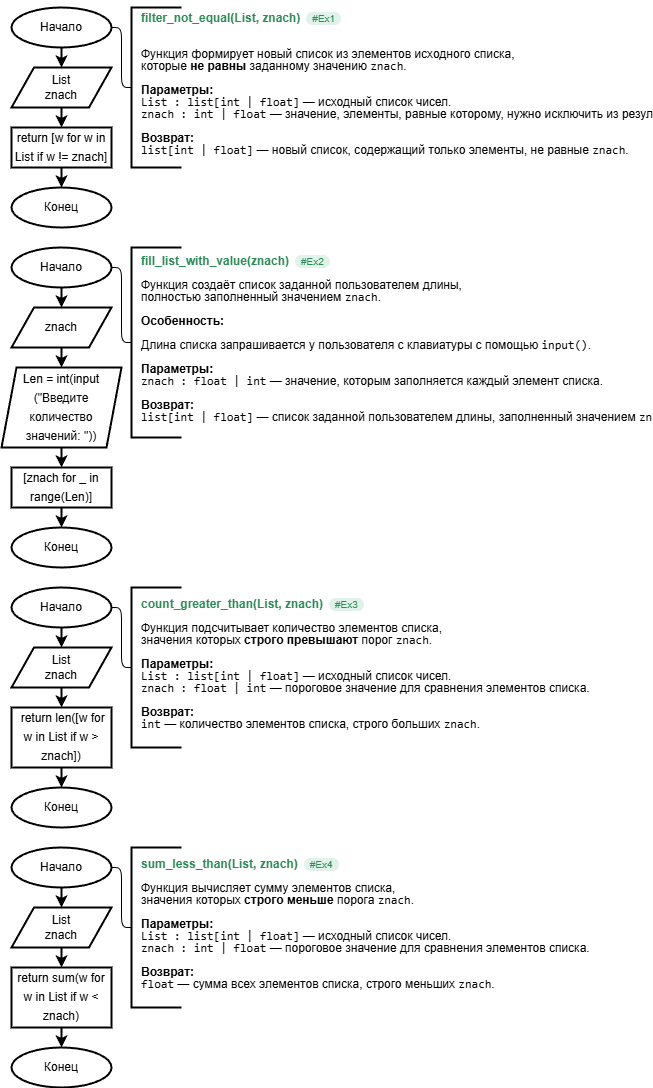

The diagram above was exported from draw.io. Its source (the exported page's mxGraphModel, read from the mxfile embedded in the PNG):
<mxGraphModel dx="606" dy="825" grid="1" gridSize="10" guides="1" tooltips="1" connect="1" arrows="1" fold="1" page="1" pageScale="1" pageWidth="827" pageHeight="1169" background="#ffffff" math="0" shadow="0">
  <root>
    <mxCell id="0" />
    <mxCell id="1" parent="0" />
    <mxCell id="15" value="" style="group" parent="1" vertex="1" connectable="0">
      <mxGeometry x="50" y="40" width="170" height="220" as="geometry" />
    </mxCell>
    <mxCell id="16" value="Начало" style="strokeWidth=2;html=1;shape=mxgraph.flowchart.start_2;whiteSpace=wrap;" parent="15" vertex="1">
      <mxGeometry width="100" height="40" as="geometry" />
    </mxCell>
    <mxCell id="17" value="&lt;div data-content=&quot;&amp;lt;p style=&amp;quot;line-height:1.0; font-size:12px;&amp;quot;&amp;gt;&#10;&amp;lt;b style=&amp;quot;color:#2E8B57;&amp;quot;&amp;gt;filter_not_equal(List, znach)&amp;lt;/b&amp;gt;&#10;&amp;lt;span style=&amp;quot;background-color:#e0f2e9; color:#2E8B57; border-radius:10px; padding:1px 6px; font-size:10px; margin-left:6px;&amp;quot;&amp;gt;#Ex1&#10;&amp;lt;/span&amp;gt;&#10;&amp;lt;br&amp;gt;&#10;Функция формирует новый список из элементов исходного списка,  &#10;которые &amp;lt;b&amp;gt;не равны&amp;lt;/b&amp;gt; заданному значению &amp;lt;code&amp;gt;znach&amp;lt;/code&amp;gt;.&amp;lt;br&amp;gt;&#10;&amp;lt;br&amp;gt;&#10;&amp;lt;b&amp;gt;Параметры:&amp;lt;/b&amp;gt;&amp;lt;br&amp;gt;&#10;&amp;lt;code&amp;gt;List : list[int | float]&amp;lt;/code&amp;gt; — исходный список чисел.&amp;lt;br&amp;gt;&#10;&amp;lt;code&amp;gt;znach : int | float&amp;lt;/code&amp;gt; — значение, элементы, равные которому, нужно исключить из результата.&amp;lt;br&amp;gt;&#10;&amp;lt;br&amp;gt;&#10;&amp;lt;b&amp;gt;Возврат:&amp;lt;/b&amp;gt;&amp;lt;br&amp;gt;&#10;&amp;lt;code&amp;gt;list[int | float]&amp;lt;/code&amp;gt; — новый список, содержащий только элементы, не равные &amp;lt;code&amp;gt;znach&amp;lt;/code&amp;gt;.&#10;&amp;lt;/p&amp;gt;&#10;&quot;&gt;&lt;p style=&quot;line-height:1.0; font-size:12px;&quot;&gt;&lt;b style=&quot;color:#2E8B57;&quot;&gt;filter_not_equal(List, znach)&lt;/b&gt;&lt;span style=&quot;background-color:#e0f2e9; color:#2E8B57; border-radius:10px; padding:1px 6px; font-size:10px; margin-left:6px;&quot;&gt;#Ex1&#10;&lt;/span&gt;&lt;br&gt;&#10;Функция формирует новый список из элементов исходного списка,  &#10;которые &lt;b&gt;не равны&lt;/b&gt; заданному значению &lt;code&gt;znach&lt;/code&gt;.&lt;br&gt;&lt;br&gt;&lt;b&gt;Параметры:&lt;/b&gt;&lt;br&gt;&lt;code&gt;List : list[int | float]&lt;/code&gt; — исходный список чисел.&lt;br&gt;&lt;code&gt;znach : int | float&lt;/code&gt; — значение, элементы, равные которому, нужно исключить из результата.&lt;br&gt;&lt;br&gt;&lt;b&gt;Возврат:&lt;/b&gt;&lt;br&gt;&lt;code&gt;list[int | float]&lt;/code&gt; — новый список, содержащий только элементы, не равные &lt;code&gt;znach&lt;/code&gt;.&#10;&lt;/p&gt;&#10;&lt;/div&gt;" style="pluginMarkdown=1;strokeWidth=2;html=1;shape=mxgraph.flowchart.annotation_1;align=left;pointerEvents=1;spacingRight=0;spacingLeft=8;spacingBottom=-8;" parent="15" vertex="1">
      <mxGeometry x="120" width="50" height="160" as="geometry" />
    </mxCell>
    <mxCell id="18" value="List&lt;div&gt;znach&lt;/div&gt;" style="shape=parallelogram;html=1;strokeWidth=2;perimeter=parallelogramPerimeter;whiteSpace=wrap;rounded=0;arcSize=0;size=0.22499999999999998;" parent="15" vertex="1">
      <mxGeometry y="60" width="100" height="40" as="geometry" />
    </mxCell>
    <mxCell id="19" value="&lt;div style=&quot;line-height: 19px;&quot;&gt;return [w for w in List if w != znach]&lt;/div&gt;" style="rounded=0;whiteSpace=wrap;html=1;absoluteArcSize=1;arcSize=14;strokeWidth=2;" parent="15" vertex="1">
      <mxGeometry y="120" width="100" height="40" as="geometry" />
    </mxCell>
    <mxCell id="20" value="Конец" style="strokeWidth=2;html=1;shape=mxgraph.flowchart.start_2;whiteSpace=wrap;" parent="15" vertex="1">
      <mxGeometry y="180" width="100" height="40" as="geometry" />
    </mxCell>
    <mxCell id="21" style="edgeStyle=orthogonalEdgeStyle;html=1;exitX=1;exitY=0.5;exitDx=0;exitDy=0;exitPerimeter=0;entryX=0;entryY=0.5;entryDx=0;entryDy=0;entryPerimeter=0;endArrow=none;endFill=0;" parent="15" source="16" target="17" edge="1">
      <mxGeometry relative="1" as="geometry" />
    </mxCell>
    <mxCell id="22" style="edgeStyle=orthogonalEdgeStyle;html=1;exitX=0.5;exitY=1;exitDx=0;exitDy=0;exitPerimeter=0;entryX=0.5;entryY=0;entryDx=0;entryDy=0;strokeWidth=2;" parent="15" source="16" target="18" edge="1">
      <mxGeometry relative="1" as="geometry" />
    </mxCell>
    <mxCell id="23" style="edgeStyle=orthogonalEdgeStyle;shape=connector;rounded=1;html=1;exitX=0.5;exitY=1;exitDx=0;exitDy=0;entryX=0.5;entryY=0;entryDx=0;entryDy=0;strokeColor=default;strokeWidth=2;align=center;verticalAlign=middle;fontFamily=Helvetica;fontSize=11;fontColor=default;labelBackgroundColor=default;endArrow=classic;" parent="15" source="18" target="19" edge="1">
      <mxGeometry relative="1" as="geometry" />
    </mxCell>
    <mxCell id="24" style="edgeStyle=orthogonalEdgeStyle;shape=connector;rounded=1;html=1;exitX=0.5;exitY=1;exitDx=0;exitDy=0;entryX=0.5;entryY=0;entryDx=0;entryDy=0;entryPerimeter=0;strokeColor=default;strokeWidth=2;align=center;verticalAlign=middle;fontFamily=Helvetica;fontSize=11;fontColor=default;labelBackgroundColor=default;endArrow=classic;" parent="15" source="19" target="20" edge="1">
      <mxGeometry relative="1" as="geometry" />
    </mxCell>
    <mxCell id="akHazUMwiwDS8cjAErOO-24" value="" style="group" parent="1" vertex="1" connectable="0">
      <mxGeometry x="40" y="280" width="180" height="320" as="geometry" />
    </mxCell>
    <mxCell id="_NDN-vlaKeJz_4ChwwWi-28" value="&lt;div style=&quot;line-height: 19px;&quot;&gt;&lt;div style=&quot;line-height: 19px;&quot;&gt;[znach for _ in range(Len)]&lt;/div&gt;&lt;/div&gt;" style="rounded=0;whiteSpace=wrap;html=1;absoluteArcSize=1;arcSize=14;strokeWidth=2;" parent="akHazUMwiwDS8cjAErOO-24" vertex="1">
      <mxGeometry x="10" y="220" width="100" height="40" as="geometry" />
    </mxCell>
    <mxCell id="_NDN-vlaKeJz_4ChwwWi-29" value="Конец" style="strokeWidth=2;html=1;shape=mxgraph.flowchart.start_2;whiteSpace=wrap;" parent="akHazUMwiwDS8cjAErOO-24" vertex="1">
      <mxGeometry x="10" y="280" width="100" height="40" as="geometry" />
    </mxCell>
    <mxCell id="_NDN-vlaKeJz_4ChwwWi-33" style="edgeStyle=orthogonalEdgeStyle;shape=connector;rounded=1;html=1;exitX=0.5;exitY=1;exitDx=0;exitDy=0;entryX=0.5;entryY=0;entryDx=0;entryDy=0;entryPerimeter=0;strokeColor=default;strokeWidth=2;align=center;verticalAlign=middle;fontFamily=Helvetica;fontSize=11;fontColor=default;labelBackgroundColor=default;endArrow=classic;" parent="akHazUMwiwDS8cjAErOO-24" source="_NDN-vlaKeJz_4ChwwWi-28" target="_NDN-vlaKeJz_4ChwwWi-29" edge="1">
      <mxGeometry relative="1" as="geometry" />
    </mxCell>
    <mxCell id="_NDN-vlaKeJz_4ChwwWi-35" style="edgeStyle=orthogonalEdgeStyle;shape=connector;rounded=1;html=1;exitX=0.5;exitY=1;exitDx=0;exitDy=0;entryX=0.5;entryY=0;entryDx=0;entryDy=0;strokeColor=default;strokeWidth=2;align=center;verticalAlign=middle;fontFamily=Helvetica;fontSize=11;fontColor=default;labelBackgroundColor=default;endArrow=classic;" parent="akHazUMwiwDS8cjAErOO-24" source="_NDN-vlaKeJz_4ChwwWi-34" target="_NDN-vlaKeJz_4ChwwWi-28" edge="1">
      <mxGeometry relative="1" as="geometry" />
    </mxCell>
    <mxCell id="_NDN-vlaKeJz_4ChwwWi-25" value="Начало" style="strokeWidth=2;html=1;shape=mxgraph.flowchart.start_2;whiteSpace=wrap;" parent="akHazUMwiwDS8cjAErOO-24" vertex="1">
      <mxGeometry x="10" width="100" height="40" as="geometry" />
    </mxCell>
    <mxCell id="_NDN-vlaKeJz_4ChwwWi-26" value="&lt;div data-content=&quot;&amp;lt;p style=&amp;quot;line-height:1.0; font-size:12px;&amp;quot;&amp;gt;&#10;&amp;lt;b style=&amp;quot;color:#2E8B57;&amp;quot;&amp;gt;fill_list_with_value(znach)&amp;lt;/b&amp;gt;&#10;&amp;lt;span style=&amp;quot;background-color:#e0f2e9; color:#2E8B57; border-radius:10px; padding:1px 6px; font-size:10px; margin-left:6px;&amp;quot;&amp;gt;#Ex2&amp;lt;/span&amp;gt;&#10;&amp;lt;br&amp;gt;&#10;Функция создаёт список заданной пользователем длины,  &#10;полностью заполненный значением &amp;lt;code&amp;gt;znach&amp;lt;/code&amp;gt;.&amp;lt;br&amp;gt;&#10;&amp;lt;br&amp;gt;&#10;&amp;lt;b&amp;gt;Особенность:&amp;lt;/b&amp;gt;&amp;lt;br&amp;gt;&#10;Длина списка запрашивается у пользователя с клавиатуры с помощью &amp;lt;code&amp;gt;input()&amp;lt;/code&amp;gt;.&amp;lt;br&amp;gt;&#10;&amp;lt;br&amp;gt;&#10;&amp;lt;b&amp;gt;Параметры:&amp;lt;/b&amp;gt;&amp;lt;br&amp;gt;&#10;&amp;lt;code&amp;gt;znach : float | int&amp;lt;/code&amp;gt; — значение, которым заполняется каждый элемент списка.&amp;lt;br&amp;gt;&#10;&amp;lt;br&amp;gt;&#10;&amp;lt;b&amp;gt;Возврат:&amp;lt;/b&amp;gt;&amp;lt;br&amp;gt;&#10;&amp;lt;code&amp;gt;list[int | float]&amp;lt;/code&amp;gt; — список заданной пользователем длины, заполненный значением &amp;lt;code&amp;gt;znach&amp;lt;/code&amp;gt;.&#10;&amp;lt;/p&amp;gt;&#10;&quot;&gt;&lt;p style=&quot;line-height:1.0; font-size:12px;&quot;&gt;&lt;b style=&quot;color:#2E8B57;&quot;&gt;fill_list_with_value(znach)&lt;/b&gt;&lt;span style=&quot;background-color:#e0f2e9; color:#2E8B57; border-radius:10px; padding:1px 6px; font-size:10px; margin-left:6px;&quot;&gt;#Ex2&lt;/span&gt;&lt;br&gt;&#10;Функция создаёт список заданной пользователем длины,  &#10;полностью заполненный значением &lt;code&gt;znach&lt;/code&gt;.&lt;br&gt;&lt;br&gt;&lt;b&gt;Особенность:&lt;/b&gt;&lt;br&gt;&#10;Длина списка запрашивается у пользователя с клавиатуры с помощью &lt;code&gt;input()&lt;/code&gt;.&lt;br&gt;&lt;br&gt;&lt;b&gt;Параметры:&lt;/b&gt;&lt;br&gt;&lt;code&gt;znach : float | int&lt;/code&gt; — значение, которым заполняется каждый элемент списка.&lt;br&gt;&lt;br&gt;&lt;b&gt;Возврат:&lt;/b&gt;&lt;br&gt;&lt;code&gt;list[int | float]&lt;/code&gt; — список заданной пользователем длины, заполненный значением &lt;code&gt;znach&lt;/code&gt;.&#10;&lt;/p&gt;&#10;&lt;/div&gt;" style="pluginMarkdown=1;strokeWidth=2;html=1;shape=mxgraph.flowchart.annotation_1;align=left;pointerEvents=1;spacingRight=0;spacingLeft=8;spacingBottom=-8;" parent="akHazUMwiwDS8cjAErOO-24" vertex="1">
      <mxGeometry x="130" width="50" height="190" as="geometry" />
    </mxCell>
    <mxCell id="_NDN-vlaKeJz_4ChwwWi-36" style="edgeStyle=orthogonalEdgeStyle;shape=connector;rounded=1;html=1;exitX=0.5;exitY=1;exitDx=0;exitDy=0;entryX=0.5;entryY=0;entryDx=0;entryDy=0;strokeColor=default;strokeWidth=2;align=center;verticalAlign=middle;fontFamily=Helvetica;fontSize=11;fontColor=default;labelBackgroundColor=default;endArrow=classic;" parent="akHazUMwiwDS8cjAErOO-24" source="_NDN-vlaKeJz_4ChwwWi-27" target="_NDN-vlaKeJz_4ChwwWi-34" edge="1">
      <mxGeometry relative="1" as="geometry" />
    </mxCell>
    <mxCell id="_NDN-vlaKeJz_4ChwwWi-27" value="znach" style="shape=parallelogram;html=1;strokeWidth=2;perimeter=parallelogramPerimeter;whiteSpace=wrap;rounded=0;arcSize=0;size=0.22499999999999998;" parent="akHazUMwiwDS8cjAErOO-24" vertex="1">
      <mxGeometry x="10" y="60" width="100" height="40" as="geometry" />
    </mxCell>
    <mxCell id="_NDN-vlaKeJz_4ChwwWi-30" style="edgeStyle=orthogonalEdgeStyle;html=1;exitX=1;exitY=0.5;exitDx=0;exitDy=0;exitPerimeter=0;entryX=0;entryY=0.5;entryDx=0;entryDy=0;entryPerimeter=0;endArrow=none;endFill=0;" parent="akHazUMwiwDS8cjAErOO-24" source="_NDN-vlaKeJz_4ChwwWi-25" target="_NDN-vlaKeJz_4ChwwWi-26" edge="1">
      <mxGeometry relative="1" as="geometry" />
    </mxCell>
    <mxCell id="_NDN-vlaKeJz_4ChwwWi-31" style="edgeStyle=orthogonalEdgeStyle;html=1;exitX=0.5;exitY=1;exitDx=0;exitDy=0;exitPerimeter=0;entryX=0.5;entryY=0;entryDx=0;entryDy=0;strokeWidth=2;" parent="akHazUMwiwDS8cjAErOO-24" source="_NDN-vlaKeJz_4ChwwWi-25" target="_NDN-vlaKeJz_4ChwwWi-27" edge="1">
      <mxGeometry relative="1" as="geometry" />
    </mxCell>
    <mxCell id="_NDN-vlaKeJz_4ChwwWi-34" value="&lt;div style=&quot;line-height: 19px;&quot;&gt;Len = int(input&lt;/div&gt;&lt;div style=&quot;line-height: 19px;&quot;&gt;(&quot;Введите количество значений: &quot;))&lt;/div&gt;" style="shape=parallelogram;html=1;strokeWidth=2;perimeter=parallelogramPerimeter;whiteSpace=wrap;rounded=0;arcSize=0;size=0.12499999999999964;" parent="akHazUMwiwDS8cjAErOO-24" vertex="1">
      <mxGeometry y="120" width="120" height="80" as="geometry" />
    </mxCell>
    <mxCell id="FFtl_5c67dwx97XjjaG8-24" value="" style="group" parent="1" vertex="1" connectable="0">
      <mxGeometry x="50" y="620" width="170" height="230" as="geometry" />
    </mxCell>
    <mxCell id="FFtl_5c67dwx97XjjaG8-25" value="Начало" style="strokeWidth=2;html=1;shape=mxgraph.flowchart.start_2;whiteSpace=wrap;" parent="FFtl_5c67dwx97XjjaG8-24" vertex="1">
      <mxGeometry width="100" height="40" as="geometry" />
    </mxCell>
    <mxCell id="FFtl_5c67dwx97XjjaG8-26" value="&lt;div data-content=&quot;&amp;lt;p style=&amp;quot;line-height:1.0; font-size:12px;&amp;quot;&amp;gt;&#10;&amp;lt;b style=&amp;quot;color:#2E8B57;&amp;quot;&amp;gt;count_greater_than(List, znach)&amp;lt;/b&amp;gt;&#10;&amp;lt;span style=&amp;quot;background-color:#e0f2e9; color:#2E8B57; border-radius:10px; padding:1px 6px; font-size:10px; margin-left:6px;&amp;quot;&amp;gt;#Ex3&amp;lt;/span&amp;gt;&#10;&amp;lt;br&amp;gt;&#10;Функция подсчитывает количество элементов списка,  &#10;значения которых &amp;lt;b&amp;gt;строго превышают&amp;lt;/b&amp;gt; порог &amp;lt;code&amp;gt;znach&amp;lt;/code&amp;gt;.&amp;lt;br&amp;gt;&#10;&amp;lt;br&amp;gt;&#10;&amp;lt;b&amp;gt;Параметры:&amp;lt;/b&amp;gt;&amp;lt;br&amp;gt;&#10;&amp;lt;code&amp;gt;List : list[int | float]&amp;lt;/code&amp;gt; — исходный список чисел.&amp;lt;br&amp;gt;&#10;&amp;lt;code&amp;gt;znach : float | int&amp;lt;/code&amp;gt; — пороговое значение для сравнения элементов списка.&amp;lt;br&amp;gt;&#10;&amp;lt;br&amp;gt;&#10;&amp;lt;b&amp;gt;Возврат:&amp;lt;/b&amp;gt;&amp;lt;br&amp;gt;&#10;&amp;lt;code&amp;gt;int&amp;lt;/code&amp;gt; — количество элементов списка, строго больших &amp;lt;code&amp;gt;znach&amp;lt;/code&amp;gt;.&#10;&amp;lt;/p&amp;gt;&#10;&quot;&gt;&lt;p style=&quot;line-height:1.0; font-size:12px;&quot;&gt;&lt;b style=&quot;color:#2E8B57;&quot;&gt;count_greater_than(List, znach)&lt;/b&gt;&lt;span style=&quot;background-color:#e0f2e9; color:#2E8B57; border-radius:10px; padding:1px 6px; font-size:10px; margin-left:6px;&quot;&gt;#Ex3&lt;/span&gt;&lt;br&gt;&#10;Функция подсчитывает количество элементов списка,  &#10;значения которых &lt;b&gt;строго превышают&lt;/b&gt; порог &lt;code&gt;znach&lt;/code&gt;.&lt;br&gt;&lt;br&gt;&lt;b&gt;Параметры:&lt;/b&gt;&lt;br&gt;&lt;code&gt;List : list[int | float]&lt;/code&gt; — исходный список чисел.&lt;br&gt;&lt;code&gt;znach : float | int&lt;/code&gt; — пороговое значение для сравнения элементов списка.&lt;br&gt;&lt;br&gt;&lt;b&gt;Возврат:&lt;/b&gt;&lt;br&gt;&lt;code&gt;int&lt;/code&gt; — количество элементов списка, строго больших &lt;code&gt;znach&lt;/code&gt;.&#10;&lt;/p&gt;&#10;&lt;/div&gt;" style="pluginMarkdown=1;strokeWidth=2;html=1;shape=mxgraph.flowchart.annotation_1;align=left;pointerEvents=1;spacingRight=0;spacingLeft=8;spacingBottom=-8;" parent="FFtl_5c67dwx97XjjaG8-24" vertex="1">
      <mxGeometry x="120" width="50" height="160" as="geometry" />
    </mxCell>
    <mxCell id="FFtl_5c67dwx97XjjaG8-27" value="List&lt;div&gt;znach&lt;/div&gt;" style="shape=parallelogram;html=1;strokeWidth=2;perimeter=parallelogramPerimeter;whiteSpace=wrap;rounded=0;arcSize=0;size=0.22499999999999998;" parent="FFtl_5c67dwx97XjjaG8-24" vertex="1">
      <mxGeometry y="60" width="100" height="40" as="geometry" />
    </mxCell>
    <mxCell id="FFtl_5c67dwx97XjjaG8-28" value="&lt;div style=&quot;line-height: 19px;&quot;&gt;&lt;div style=&quot;line-height: 19px;&quot;&gt;&amp;nbsp;return len([w for w in List if w &amp;gt; znach])&lt;/div&gt;&lt;/div&gt;" style="rounded=0;whiteSpace=wrap;html=1;absoluteArcSize=1;arcSize=14;strokeWidth=2;" parent="FFtl_5c67dwx97XjjaG8-24" vertex="1">
      <mxGeometry y="120" width="100" height="60" as="geometry" />
    </mxCell>
    <mxCell id="FFtl_5c67dwx97XjjaG8-29" style="edgeStyle=orthogonalEdgeStyle;html=1;exitX=1;exitY=0.5;exitDx=0;exitDy=0;exitPerimeter=0;entryX=0;entryY=0.5;entryDx=0;entryDy=0;entryPerimeter=0;endArrow=none;endFill=0;" parent="FFtl_5c67dwx97XjjaG8-24" source="FFtl_5c67dwx97XjjaG8-25" target="FFtl_5c67dwx97XjjaG8-26" edge="1">
      <mxGeometry relative="1" as="geometry" />
    </mxCell>
    <mxCell id="FFtl_5c67dwx97XjjaG8-30" style="edgeStyle=orthogonalEdgeStyle;html=1;exitX=0.5;exitY=1;exitDx=0;exitDy=0;exitPerimeter=0;entryX=0.5;entryY=0;entryDx=0;entryDy=0;strokeWidth=2;" parent="FFtl_5c67dwx97XjjaG8-24" source="FFtl_5c67dwx97XjjaG8-25" target="FFtl_5c67dwx97XjjaG8-27" edge="1">
      <mxGeometry relative="1" as="geometry" />
    </mxCell>
    <mxCell id="FFtl_5c67dwx97XjjaG8-31" style="edgeStyle=orthogonalEdgeStyle;shape=connector;rounded=1;html=1;exitX=0.5;exitY=1;exitDx=0;exitDy=0;entryX=0.5;entryY=0;entryDx=0;entryDy=0;strokeColor=default;strokeWidth=2;align=center;verticalAlign=middle;fontFamily=Helvetica;fontSize=11;fontColor=default;labelBackgroundColor=default;endArrow=classic;" parent="FFtl_5c67dwx97XjjaG8-24" source="FFtl_5c67dwx97XjjaG8-27" target="FFtl_5c67dwx97XjjaG8-28" edge="1">
      <mxGeometry relative="1" as="geometry" />
    </mxCell>
    <mxCell id="FFtl_5c67dwx97XjjaG8-32" value="Конец" style="strokeWidth=2;html=1;shape=mxgraph.flowchart.start_2;whiteSpace=wrap;" parent="FFtl_5c67dwx97XjjaG8-24" vertex="1">
      <mxGeometry y="200" width="100" height="40" as="geometry" />
    </mxCell>
    <mxCell id="FFtl_5c67dwx97XjjaG8-34" style="edgeStyle=orthogonalEdgeStyle;html=1;exitX=0.5;exitY=1;exitDx=0;exitDy=0;entryX=0.5;entryY=0;entryDx=0;entryDy=0;entryPerimeter=0;rounded=1;strokeColor=default;strokeWidth=2;align=center;verticalAlign=middle;fontFamily=Helvetica;fontSize=11;fontColor=default;labelBackgroundColor=default;endArrow=classic;" parent="FFtl_5c67dwx97XjjaG8-24" source="FFtl_5c67dwx97XjjaG8-28" target="FFtl_5c67dwx97XjjaG8-32" edge="1">
      <mxGeometry relative="1" as="geometry" />
    </mxCell>
    <mxCell id="FFtl_5c67dwx97XjjaG8-36" value="" style="group" parent="1" vertex="1" connectable="0">
      <mxGeometry x="50" y="880" width="170" height="230" as="geometry" />
    </mxCell>
    <mxCell id="FFtl_5c67dwx97XjjaG8-37" value="Начало" style="strokeWidth=2;html=1;shape=mxgraph.flowchart.start_2;whiteSpace=wrap;" parent="FFtl_5c67dwx97XjjaG8-36" vertex="1">
      <mxGeometry width="100" height="40" as="geometry" />
    </mxCell>
    <mxCell id="FFtl_5c67dwx97XjjaG8-38" value="&lt;div data-content=&quot;&amp;lt;p style=&amp;quot;line-height:1.0; font-size:12px;&amp;quot;&amp;gt;&#10;&amp;lt;b style=&amp;quot;color:#2E8B57;&amp;quot;&amp;gt;sum_less_than(List, znach)&amp;lt;/b&amp;gt;&#10;&amp;lt;span style=&amp;quot;background-color:#e0f2e9; color:#2E8B57; border-radius:10px; padding:1px 6px; font-size:10px; margin-left:6px;&amp;quot;&amp;gt;#Ex4&amp;lt;/span&amp;gt;&#10;&amp;lt;br&amp;gt;&#10;Функция вычисляет сумму элементов списка,  &#10;значения которых &amp;lt;b&amp;gt;строго меньше&amp;lt;/b&amp;gt; порога &amp;lt;code&amp;gt;znach&amp;lt;/code&amp;gt;.&amp;lt;br&amp;gt;&#10;&amp;lt;br&amp;gt;&#10;&amp;lt;b&amp;gt;Параметры:&amp;lt;/b&amp;gt;&amp;lt;br&amp;gt;&#10;&amp;lt;code&amp;gt;List : list[int | float]&amp;lt;/code&amp;gt; — исходный список чисел.&amp;lt;br&amp;gt;&#10;&amp;lt;code&amp;gt;znach : int | float&amp;lt;/code&amp;gt; — пороговое значение для сравнения элементов списка.&amp;lt;br&amp;gt;&#10;&amp;lt;br&amp;gt;&#10;&amp;lt;b&amp;gt;Возврат:&amp;lt;/b&amp;gt;&amp;lt;br&amp;gt;&#10;&amp;lt;code&amp;gt;float&amp;lt;/code&amp;gt; — сумма всех элементов списка, строго меньших &amp;lt;code&amp;gt;znach&amp;lt;/code&amp;gt;.&#10;&amp;lt;/p&amp;gt;&#10;&quot;&gt;&lt;p style=&quot;line-height:1.0; font-size:12px;&quot;&gt;&lt;b style=&quot;color:#2E8B57;&quot;&gt;sum_less_than(List, znach)&lt;/b&gt;&lt;span style=&quot;background-color:#e0f2e9; color:#2E8B57; border-radius:10px; padding:1px 6px; font-size:10px; margin-left:6px;&quot;&gt;#Ex4&lt;/span&gt;&lt;br&gt;&#10;Функция вычисляет сумму элементов списка,  &#10;значения которых &lt;b&gt;строго меньше&lt;/b&gt; порога &lt;code&gt;znach&lt;/code&gt;.&lt;br&gt;&lt;br&gt;&lt;b&gt;Параметры:&lt;/b&gt;&lt;br&gt;&lt;code&gt;List : list[int | float]&lt;/code&gt; — исходный список чисел.&lt;br&gt;&lt;code&gt;znach : int | float&lt;/code&gt; — пороговое значение для сравнения элементов списка.&lt;br&gt;&lt;br&gt;&lt;b&gt;Возврат:&lt;/b&gt;&lt;br&gt;&lt;code&gt;float&lt;/code&gt; — сумма всех элементов списка, строго меньших &lt;code&gt;znach&lt;/code&gt;.&#10;&lt;/p&gt;&#10;&lt;/div&gt;" style="pluginMarkdown=1;strokeWidth=2;html=1;shape=mxgraph.flowchart.annotation_1;align=left;pointerEvents=1;spacingRight=0;spacingLeft=8;spacingBottom=-8;" parent="FFtl_5c67dwx97XjjaG8-36" vertex="1">
      <mxGeometry x="120" width="50" height="160" as="geometry" />
    </mxCell>
    <mxCell id="FFtl_5c67dwx97XjjaG8-39" value="List&lt;div&gt;znach&lt;/div&gt;" style="shape=parallelogram;html=1;strokeWidth=2;perimeter=parallelogramPerimeter;whiteSpace=wrap;rounded=0;arcSize=0;size=0.22499999999999998;" parent="FFtl_5c67dwx97XjjaG8-36" vertex="1">
      <mxGeometry y="60" width="100" height="40" as="geometry" />
    </mxCell>
    <mxCell id="FFtl_5c67dwx97XjjaG8-40" value="&lt;div style=&quot;line-height: 19px;&quot;&gt;&lt;div style=&quot;line-height: 19px;&quot;&gt;&lt;div style=&quot;line-height: 19px;&quot;&gt;return sum(w for w in List if w &amp;lt; znach)&lt;/div&gt;&lt;/div&gt;&lt;/div&gt;" style="rounded=0;whiteSpace=wrap;html=1;absoluteArcSize=1;arcSize=14;strokeWidth=2;" parent="FFtl_5c67dwx97XjjaG8-36" vertex="1">
      <mxGeometry y="120" width="100" height="60" as="geometry" />
    </mxCell>
    <mxCell id="FFtl_5c67dwx97XjjaG8-41" style="edgeStyle=orthogonalEdgeStyle;html=1;exitX=1;exitY=0.5;exitDx=0;exitDy=0;exitPerimeter=0;entryX=0;entryY=0.5;entryDx=0;entryDy=0;entryPerimeter=0;endArrow=none;endFill=0;" parent="FFtl_5c67dwx97XjjaG8-36" source="FFtl_5c67dwx97XjjaG8-37" target="FFtl_5c67dwx97XjjaG8-38" edge="1">
      <mxGeometry relative="1" as="geometry" />
    </mxCell>
    <mxCell id="FFtl_5c67dwx97XjjaG8-42" style="edgeStyle=orthogonalEdgeStyle;html=1;exitX=0.5;exitY=1;exitDx=0;exitDy=0;exitPerimeter=0;entryX=0.5;entryY=0;entryDx=0;entryDy=0;strokeWidth=2;" parent="FFtl_5c67dwx97XjjaG8-36" source="FFtl_5c67dwx97XjjaG8-37" target="FFtl_5c67dwx97XjjaG8-39" edge="1">
      <mxGeometry relative="1" as="geometry" />
    </mxCell>
    <mxCell id="FFtl_5c67dwx97XjjaG8-43" style="edgeStyle=orthogonalEdgeStyle;shape=connector;rounded=1;html=1;exitX=0.5;exitY=1;exitDx=0;exitDy=0;entryX=0.5;entryY=0;entryDx=0;entryDy=0;strokeColor=default;strokeWidth=2;align=center;verticalAlign=middle;fontFamily=Helvetica;fontSize=11;fontColor=default;labelBackgroundColor=default;endArrow=classic;" parent="FFtl_5c67dwx97XjjaG8-36" source="FFtl_5c67dwx97XjjaG8-39" target="FFtl_5c67dwx97XjjaG8-40" edge="1">
      <mxGeometry relative="1" as="geometry" />
    </mxCell>
    <mxCell id="FFtl_5c67dwx97XjjaG8-44" value="Конец" style="strokeWidth=2;html=1;shape=mxgraph.flowchart.start_2;whiteSpace=wrap;" parent="FFtl_5c67dwx97XjjaG8-36" vertex="1">
      <mxGeometry y="200" width="100" height="40" as="geometry" />
    </mxCell>
    <mxCell id="FFtl_5c67dwx97XjjaG8-45" style="edgeStyle=orthogonalEdgeStyle;html=1;exitX=0.5;exitY=1;exitDx=0;exitDy=0;entryX=0.5;entryY=0;entryDx=0;entryDy=0;entryPerimeter=0;rounded=1;strokeColor=default;strokeWidth=2;align=center;verticalAlign=middle;fontFamily=Helvetica;fontSize=11;fontColor=default;labelBackgroundColor=default;endArrow=classic;" parent="FFtl_5c67dwx97XjjaG8-36" source="FFtl_5c67dwx97XjjaG8-40" target="FFtl_5c67dwx97XjjaG8-44" edge="1">
      <mxGeometry relative="1" as="geometry" />
    </mxCell>
  </root>
</mxGraphModel>